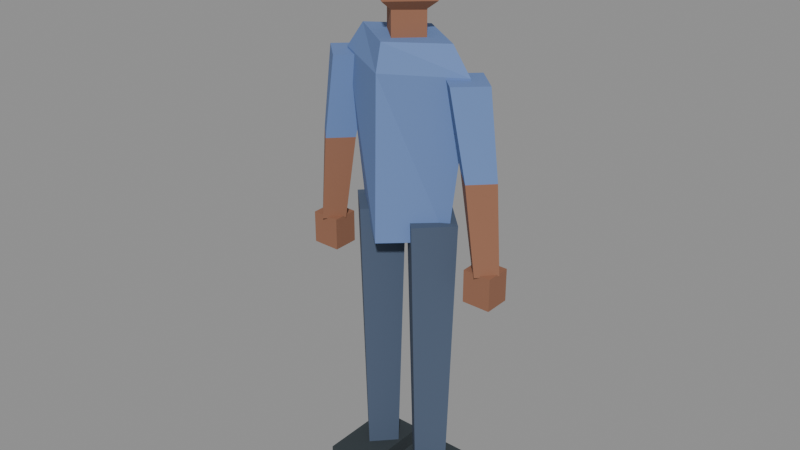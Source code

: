 # Source: pedestrian-runner.lod1.blend  (saved by Blender 4.3.34; exported with 4.5.12 LTS)
import bpy
from mathutils import Matrix  # noqa: F401  (used for matrix-valued properties, if any)

bpy.ops.wm.read_factory_settings(use_empty=True)
scene = bpy.context.scene
scene.name = 'Scene'

# ---- materials (node trees are filled in below, after node groups)
mat_pedestrian_vertex_color_opaque = bpy.data.materials.new('pedestrian-vertex-color-opaque')

# ---- material node trees
mat_pedestrian_vertex_color_opaque.use_nodes = True; mat_pedestrian_vertex_color_opaque.node_tree.nodes.clear()
_N = mat_pedestrian_vertex_color_opaque.node_tree.nodes; _L = mat_pedestrian_vertex_color_opaque.node_tree.links
n0 = _N.new('ShaderNodeBsdfPrincipled'); n0.name = 'Principled BSDF'; n0.location = (10, 300)
n0.inputs[2].default_value = 0.88
n1 = _N.new('ShaderNodeOutputMaterial'); n1.name = 'Material Output'; n1.location = (300, 300)
n2 = _N.new('ShaderNodeVertexColor'); n2.name = 'Color Attribute'; n2.location = (0, 0)
n2.layer_name = 'Color'
_L.new(n0.outputs[0], n1.inputs[0])
_L.new(n2.outputs[0], n0.inputs[0])
n1.is_active_output = True

# ---- meshes
me_pedestrian_runner_merged_geometry = bpy.data.meshes.new('pedestrian-runner-merged-geometry')
me_pedestrian_runner_merged_geometry.from_pydata([(0.1543, 0.0, 0.9144), (9.449e-18, -0.1403, 0.9144), (-0.1543, -1.718e-17, 0.9144), (-2.835e-17, 0.1403, 0.9144), (0.2198, 0.0, 1.424), (1.346e-17, -0.1299, 1.424), (-0.2198, -1.591e-17, 1.424), (-4.037e-17, 0.1299, 1.424), (0.159, 0.0, 1.507), (9.735e-18, -0.1091, 1.507), (-0.159, -1.336e-17, 1.507), (-2.92e-17, 0.1091, 1.507), (0.07066, 0.0, 1.465), (4.327e-18, -0.0665, 1.465), (-0.07066, -8.144e-18, 1.465), (-1.298e-17, 0.0665, 1.465), (0.07066, 0.0, 1.59), (4.327e-18, -0.0665, 1.59), (-0.07066, -8.144e-18, 1.59), (-1.298e-17, 0.0665, 1.59), (0.0, -0.003117, 1.534), (0.1107, -0.003117, 1.614), (6.778e-18, -0.1048, 1.614), (-0.1107, -0.003117, 1.614), (-2.033e-17, 0.09857, 1.614), (0.1107, -0.003117, 1.774), (6.778e-18, -0.1048, 1.774), (-0.1107, -0.003117, 1.774), (-2.033e-17, 0.09857, 1.774), (0.0, -0.003117, 1.854), (0.1174, 0.009352, 1.756), (7.19e-18, -0.1008, 1.756), (-0.1174, 0.009352, 1.756), (-2.157e-17, 0.1195, 1.756), (0.08936, 0.009352, 1.834), (5.472e-18, -0.07482, 1.834), (-0.08936, 0.009352, 1.834), (-1.642e-17, 0.09352, 1.834), (-0.03086, 0.0, 0.08832), (-0.09633, -0.06858, 0.08832), (-0.1618, -8.399e-18, 0.08832), (-0.09633, 0.06858, 0.08832), (-0.001766, 0.0, 0.9768), (-0.09633, -0.0956, 0.9768), (-0.1909, -1.171e-17, 0.9768), (-0.09633, 0.0956, 0.9768), (-0.1722, 0.0878, 0.0), (-0.02047, 0.0878, 0.0), (-0.02047, -0.1668, 0.0), (-0.1722, -0.1668, 0.0), (-0.1722, 0.0878, 0.1143), (-0.02047, 0.0878, 0.1143), (-0.02047, -0.1668, 0.1143), (-0.1722, -0.1668, 0.1143), (-0.2411, 0.0, 0.8677), (-0.2899, -0.05403, 0.8677), (-0.3387, -6.617e-18, 0.8677), (-0.2899, 0.05403, 0.8677), (-0.1938, 0.0, 1.148), (-0.2572, -0.06339, 1.148), (-0.3206, -7.762e-18, 1.148), (-0.2572, 0.06339, 1.148), (-0.1938, 0.0, 1.148), (-0.2572, -0.06339, 1.148), (-0.3206, -7.762e-18, 1.148), (-0.2572, 0.06339, 1.148), (-0.1267, 0.0, 1.418), (-0.2067, -0.07482, 1.418), (-0.2867, -9.162e-18, 1.418), (-0.2067, 0.07482, 1.418), (-0.3351, 0.04156, 0.7689), (-0.2447, 0.04156, 0.7689), (-0.2447, -0.04156, 0.7689), (-0.3351, -0.04156, 0.7689), (-0.3351, 0.04156, 0.8728), (-0.2447, 0.04156, 0.8728), (-0.2447, -0.04156, 0.8728), (-0.3351, -0.04156, 0.8728), (0.1618, 0.0, 0.08832), (0.09633, -0.06858, 0.08832), (0.03086, -8.399e-18, 0.08832), (0.09633, 0.06858, 0.08832), (0.1909, 0.0, 0.9768), (0.09633, -0.0956, 0.9768), (0.001766, -1.171e-17, 0.9768), (0.09633, 0.0956, 0.9768), (0.02047, 0.0878, 0.0), (0.1722, 0.0878, 0.0), (0.1722, -0.1668, 0.0), (0.02047, -0.1668, 0.0), (0.02047, 0.0878, 0.1143), (0.1722, 0.0878, 0.1143), (0.1722, -0.1668, 0.1143), (0.02047, -0.1668, 0.1143), (0.3387, 0.0, 0.8677), (0.2899, -0.05403, 0.8677), (0.2411, -6.617e-18, 0.8677), (0.2899, 0.05403, 0.8677), (0.3206, 0.0, 1.148), (0.2572, -0.06339, 1.148), (0.1938, -7.762e-18, 1.148), (0.2572, 0.06339, 1.148), (0.3206, 0.0, 1.148), (0.2572, -0.06339, 1.148), (0.1938, -7.762e-18, 1.148), (0.2572, 0.06339, 1.148), (0.2867, 0.0, 1.418), (0.2067, -0.07482, 1.418), (0.1267, -9.162e-18, 1.418), (0.2067, 0.07482, 1.418), (0.2447, 0.04156, 0.7689), (0.3351, 0.04156, 0.7689), (0.3351, -0.04156, 0.7689), (0.2447, -0.04156, 0.7689), (0.2447, 0.04156, 0.8728), (0.3351, 0.04156, 0.8728), (0.3351, -0.04156, 0.8728), (0.2447, -0.04156, 0.8728), (0.1351, 0.0, 1.777), (8.271e-18, -0.1247, 1.777), (-0.1351, -1.527e-17, 1.777), (-2.481e-17, 0.1247, 1.777), (0.09872, 0.0, 1.86), (6.045e-18, -0.09352, 1.86), (-0.09872, -1.145e-17, 1.86), (-1.813e-17, 0.09352, 1.86), (-0.1169, -0.07274, 1.769), (0.1169, -0.07274, 1.769), (0.1169, -0.1974, 1.769), (-0.1169, -0.1974, 1.769), (-0.1169, -0.07274, 1.796), (0.1169, -0.07274, 1.796), (0.1169, -0.1974, 1.796), (-0.1169, -0.1974, 1.796)], [], [(0, 4, 5), (0, 5, 1), (1, 5, 6), (1, 6, 2), (2, 6, 7), (2, 7, 3), (3, 7, 4), (3, 4, 0), (4, 8, 9), (4, 9, 5), (5, 9, 10), (5, 10, 6), (6, 10, 11), (6, 11, 7), (7, 11, 8), (7, 8, 4), (0, 1, 2), (8, 10, 9), (0, 2, 3), (8, 11, 10), (12, 16, 17), (12, 17, 13), (13, 17, 18), (13, 18, 14), (14, 18, 19), (14, 19, 15), (15, 19, 16), (15, 16, 12), (12, 13, 14), (16, 18, 17), (12, 14, 15), (16, 19, 18), (20, 21, 22), (20, 22, 23), (20, 23, 24), (20, 24, 21), (21, 25, 26), (21, 26, 22), (22, 26, 27), (22, 27, 23), (23, 27, 28), (23, 28, 24), (24, 28, 25), (24, 25, 21), (29, 26, 25), (29, 27, 26), (29, 28, 27), (29, 25, 28), (30, 34, 35), (30, 35, 31), (31, 35, 36), (31, 36, 32), (32, 36, 37), (32, 37, 33), (33, 37, 34), (33, 34, 30), (30, 31, 32), (34, 36, 35), (30, 32, 33), (34, 37, 36), (38, 42, 43), (38, 43, 39), (39, 43, 44), (39, 44, 40), (40, 44, 45), (40, 45, 41), (41, 45, 42), (41, 42, 38), (38, 39, 40), (42, 44, 43), (38, 40, 41), (42, 45, 44), (46, 47, 48), (46, 48, 49), (50, 53, 52), (50, 52, 51), (46, 50, 51), (46, 51, 47), (47, 51, 52), (47, 52, 48), (48, 52, 53), (48, 53, 49), (49, 53, 50), (49, 50, 46), (54, 58, 59), (54, 59, 55), (55, 59, 60), (55, 60, 56), (56, 60, 61), (56, 61, 57), (57, 61, 58), (57, 58, 54), (54, 55, 56), (58, 60, 59), (54, 56, 57), (58, 61, 60), (62, 66, 67), (62, 67, 63), (63, 67, 68), (63, 68, 64), (64, 68, 69), (64, 69, 65), (65, 69, 66), (65, 66, 62), (62, 63, 64), (66, 68, 67), (62, 64, 65), (66, 69, 68), (70, 71, 72), (70, 72, 73), (74, 77, 76), (74, 76, 75), (70, 74, 75), (70, 75, 71), (71, 75, 76), (71, 76, 72), (72, 76, 77), (72, 77, 73), (73, 77, 74), (73, 74, 70), (78, 82, 83), (78, 83, 79), (79, 83, 84), (79, 84, 80), (80, 84, 85), (80, 85, 81), (81, 85, 82), (81, 82, 78), (78, 79, 80), (82, 84, 83), (78, 80, 81), (82, 85, 84), (86, 87, 88), (86, 88, 89), (90, 93, 92), (90, 92, 91), (86, 90, 91), (86, 91, 87), (87, 91, 92), (87, 92, 88), (88, 92, 93), (88, 93, 89), (89, 93, 90), (89, 90, 86), (94, 98, 99), (94, 99, 95), (95, 99, 100), (95, 100, 96), (96, 100, 101), (96, 101, 97), (97, 101, 98), (97, 98, 94), (94, 95, 96), (98, 100, 99), (94, 96, 97), (98, 101, 100), (102, 106, 107), (102, 107, 103), (103, 107, 108), (103, 108, 104), (104, 108, 109), (104, 109, 105), (105, 109, 106), (105, 106, 102), (102, 103, 104), (106, 108, 107), (102, 104, 105), (106, 109, 108), (110, 111, 112), (110, 112, 113), (114, 117, 116), (114, 116, 115), (110, 114, 115), (110, 115, 111), (111, 115, 116), (111, 116, 112), (112, 116, 117), (112, 117, 113), (113, 117, 114), (113, 114, 110), (118, 122, 123), (118, 123, 119), (119, 123, 124), (119, 124, 120), (120, 124, 125), (120, 125, 121), (121, 125, 122), (121, 122, 118), (118, 119, 120), (122, 124, 123), (118, 120, 121), (122, 125, 124), (126, 127, 128), (126, 128, 129), (130, 133, 132), (130, 132, 131), (126, 130, 131), (126, 131, 127), (127, 131, 132), (127, 132, 128), (128, 132, 133), (128, 133, 129), (129, 133, 130), (129, 130, 126)])
_ca = me_pedestrian_runner_merged_geometry.color_attributes.new('Color', 'FLOAT_COLOR', 'POINT')
_ca.data.foreach_set('color', [0.14, 0.23, 0.48, 1.0, 0.14, 0.23, 0.48, 1.0, 0.14, 0.23, 0.48, 1.0, 0.14, 0.23, 0.48, 1.0, 0.14, 0.23, 0.48, 1.0, 0.14, 0.23, 0.48, 1.0, 0.14, 0.23, 0.48, 1.0, 0.14, 0.23, 0.48, 1.0, 0.14, 0.23, 0.48, 1.0, 0.14, 0.23, 0.48, 1.0, 0.14, 0.23, 0.48, 1.0, 0.14, 0.23, 0.48, 1.0, 0.29, 0.13, 0.075, 1.0, 0.29, 0.13, 0.075, 1.0, 0.29, 0.13, 0.075, 1.0, 0.29, 0.13, 0.075, 1.0, 0.29, 0.13, 0.075, 1.0, 0.29, 0.13, 0.075, 1.0, 0.29, 0.13, 0.075, 1.0, 0.29, 0.13, 0.075, 1.0, 0.29, 0.13, 0.075, 1.0, 0.29, 0.13, 0.075, 1.0, 0.29, 0.13, 0.075, 1.0, 0.29, 0.13, 0.075, 1.0, 0.29, 0.13, 0.075, 1.0, 0.29, 0.13, 0.075, 1.0, 0.29, 0.13, 0.075, 1.0, 0.29, 0.13, 0.075, 1.0, 0.29, 0.13, 0.075, 1.0, 0.29, 0.13, 0.075, 1.0, 0.019, 0.015, 0.02, 1.0, 0.019, 0.015, 0.02, 1.0, 0.019, 0.015, 0.02, 1.0, 0.019, 0.015, 0.02, 1.0, 0.019, 0.015, 0.02, 1.0, 0.019, 0.015, 0.02, 1.0, 0.019, 0.015, 0.02, 1.0, 0.019, 0.015, 0.02, 1.0, 0.07, 0.1, 0.16, 1.0, 0.07, 0.1, 0.16, 1.0, 0.07, 0.1, 0.16, 1.0, 0.07, 0.1, 0.16, 1.0, 0.07, 0.1, 0.16, 1.0, 0.07, 0.1, 0.16, 1.0, 0.07, 0.1, 0.16, 1.0, 0.07, 0.1, 0.16, 1.0, 0.032, 0.043, 0.05, 1.0, 0.032, 0.043, 0.05, 1.0, 0.032, 0.043, 0.05, 1.0, 0.032, 0.043, 0.05, 1.0, 0.032, 0.043, 0.05, 1.0, 0.032, 0.043, 0.05, 1.0, 0.032, 0.043, 0.05, 1.0, 0.032, 0.043, 0.05, 1.0, 0.29, 0.13, 0.075, 1.0, 0.29, 0.13, 0.075, 1.0, 0.29, 0.13, 0.075, 1.0, 0.29, 0.13, 0.075, 1.0, 0.29, 0.13, 0.075, 1.0, 0.29, 0.13, 0.075, 1.0, 0.29, 0.13, 0.075, 1.0, 0.29, 0.13, 0.075, 1.0, 0.14, 0.23, 0.48, 1.0, 0.14, 0.23, 0.48, 1.0, 0.14, 0.23, 0.48, 1.0, 0.14, 0.23, 0.48, 1.0, 0.14, 0.23, 0.48, 1.0, 0.14, 0.23, 0.48, 1.0, 0.14, 0.23, 0.48, 1.0, 0.14, 0.23, 0.48, 1.0, 0.29, 0.13, 0.075, 1.0, 0.29, 0.13, 0.075, 1.0, 0.29, 0.13, 0.075, 1.0, 0.29, 0.13, 0.075, 1.0, 0.29, 0.13, 0.075, 1.0, 0.29, 0.13, 0.075, 1.0, 0.29, 0.13, 0.075, 1.0, 0.29, 0.13, 0.075, 1.0, 0.07, 0.1, 0.16, 1.0, 0.07, 0.1, 0.16, 1.0, 0.07, 0.1, 0.16, 1.0, 0.07, 0.1, 0.16, 1.0, 0.07, 0.1, 0.16, 1.0, 0.07, 0.1, 0.16, 1.0, 0.07, 0.1, 0.16, 1.0, 0.07, 0.1, 0.16, 1.0, 0.032, 0.043, 0.05, 1.0, 0.032, 0.043, 0.05, 1.0, 0.032, 0.043, 0.05, 1.0, 0.032, 0.043, 0.05, 1.0, 0.032, 0.043, 0.05, 1.0, 0.032, 0.043, 0.05, 1.0, 0.032, 0.043, 0.05, 1.0, 0.032, 0.043, 0.05, 1.0, 0.29, 0.13, 0.075, 1.0, 0.29, 0.13, 0.075, 1.0, 0.29, 0.13, 0.075, 1.0, 0.29, 0.13, 0.075, 1.0, 0.29, 0.13, 0.075, 1.0, 0.29, 0.13, 0.075, 1.0, 0.29, 0.13, 0.075, 1.0, 0.29, 0.13, 0.075, 1.0, 0.14, 0.23, 0.48, 1.0, 0.14, 0.23, 0.48, 1.0, 0.14, 0.23, 0.48, 1.0, 0.14, 0.23, 0.48, 1.0, 0.14, 0.23, 0.48, 1.0, 0.14, 0.23, 0.48, 1.0, 0.14, 0.23, 0.48, 1.0, 0.14, 0.23, 0.48, 1.0, 0.29, 0.13, 0.075, 1.0, 0.29, 0.13, 0.075, 1.0, 0.29, 0.13, 0.075, 1.0, 0.29, 0.13, 0.075, 1.0, 0.29, 0.13, 0.075, 1.0, 0.29, 0.13, 0.075, 1.0, 0.29, 0.13, 0.075, 1.0, 0.29, 0.13, 0.075, 1.0, 0.58, 0.14, 0.08, 1.0, 0.58, 0.14, 0.08, 1.0, 0.58, 0.14, 0.08, 1.0, 0.58, 0.14, 0.08, 1.0, 0.58, 0.14, 0.08, 1.0, 0.58, 0.14, 0.08, 1.0, 0.58, 0.14, 0.08, 1.0, 0.58, 0.14, 0.08, 1.0, 0.58, 0.14, 0.08, 1.0, 0.58, 0.14, 0.08, 1.0, 0.58, 0.14, 0.08, 1.0, 0.58, 0.14, 0.08, 1.0, 0.58, 0.14, 0.08, 1.0, 0.58, 0.14, 0.08, 1.0, 0.58, 0.14, 0.08, 1.0, 0.58, 0.14, 0.08, 1.0])
me_pedestrian_runner_merged_geometry.materials.append(mat_pedestrian_vertex_color_opaque)
me_pedestrian_runner_merged_geometry.update()

# ---- objects
ob_pedestrian_body = bpy.data.objects.new('pedestrian-body', me_pedestrian_runner_merged_geometry)

# ---- transforms, parenting, visibility, modifiers, constraints
ob_pedestrian_body.location = (0.0, 0.0, 0.0)
_vg = ob_pedestrian_body.vertex_groups.new(name='torso')
_vg = ob_pedestrian_body.vertex_groups.new(name='head')
_vg = ob_pedestrian_body.vertex_groups.new(name='arm-left')
_vg = ob_pedestrian_body.vertex_groups.new(name='arm-right')
_vg = ob_pedestrian_body.vertex_groups.new(name='leg-left')
_vg = ob_pedestrian_body.vertex_groups.new(name='leg-right')

# ---- collection membership
scene.collection.objects.link(ob_pedestrian_body)

# ---- scene / render settings (as saved in the file)
scene.frame_start = 1; scene.frame_end = 250; scene.frame_set(1)
scene.render.engine = 'BLENDER_EEVEE_NEXT'
bpy.context.view_layer.update()

# ---- added for rendering (the .blend has no active camera and no usable light): camera, sun + grey world if the file has none
cam_auto = bpy.data.cameras.new('AutoCamera')
cam_auto.lens = 50.0
cam_auto.sensor_width = 36.0
cam_auto.clip_end = 1000.0
ob_auto_camera = bpy.data.objects.new('AutoCamera', cam_auto)
scene.collection.objects.link(ob_auto_camera)
ob_auto_camera.location = (1.85799, -2.25816, 2.41639)
ob_auto_camera.rotation_euler = (1.09748, -7.21219e-08, 0.694738)
scene.camera = ob_auto_camera
light_auto_sun = bpy.data.lights.new('AutoSun', 'SUN')
light_auto_sun.energy = 3.0
light_auto_sun.angle = 0.0523599
ob_auto_sun = bpy.data.objects.new('AutoSun', light_auto_sun)
scene.collection.objects.link(ob_auto_sun)
ob_auto_sun.rotation_euler = (0.872665, 0.174533, 0.523599)
if scene.world is None:
    world_auto = bpy.data.worlds.new('AutoWorld')
    world_auto.color = (0.3, 0.3, 0.3)
    scene.world = world_auto
bpy.context.view_layer.update()
